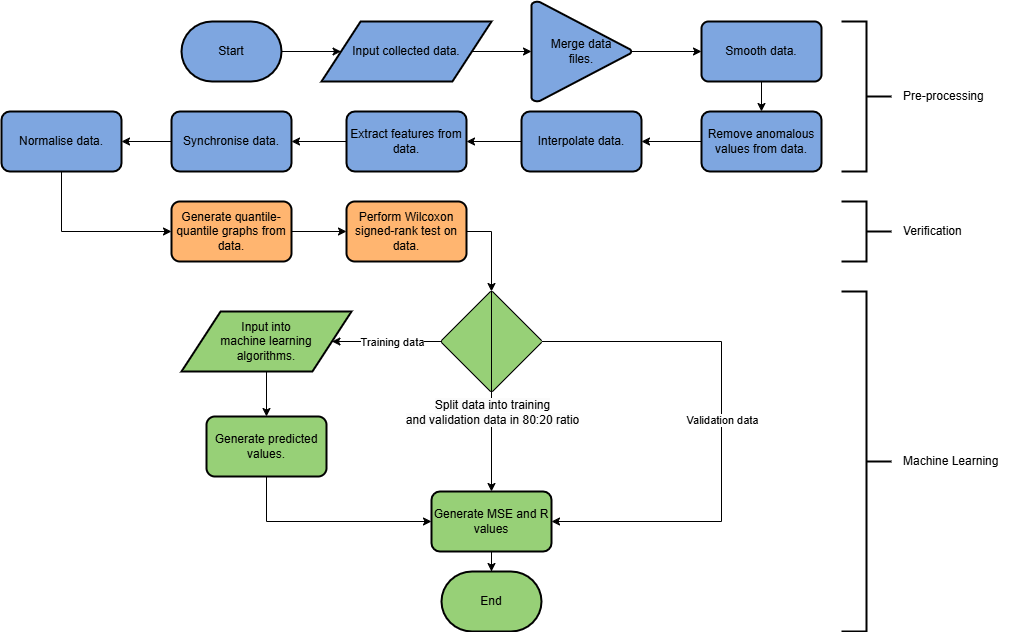

The diagram above was exported from draw.io. Its source (the exported page's mxGraphModel, read from the mxfile embedded in the PNG):
<mxGraphModel dx="2071" dy="772" grid="1" gridSize="10" guides="1" tooltips="1" connect="1" arrows="1" fold="1" page="1" pageScale="1" pageWidth="850" pageHeight="1100" math="0" shadow="0">
  <root>
    <mxCell id="0" />
    <mxCell id="1" parent="0" />
    <mxCell id="0zxr3URinevHNIQY81pl-1" value="" style="edgeStyle=orthogonalEdgeStyle;rounded=0;orthogonalLoop=1;jettySize=auto;html=1;" edge="1" parent="1" source="_vE03tt9DFnXl-MK95jD-24" target="0FL6Za24115D7KX3AY-h-31">
      <mxGeometry relative="1" as="geometry" />
    </mxCell>
    <mxCell id="_vE03tt9DFnXl-MK95jD-4" style="edgeStyle=orthogonalEdgeStyle;rounded=0;orthogonalLoop=1;jettySize=auto;html=1;fillColor=#7EA6E0;" parent="1" source="_vE03tt9DFnXl-MK95jD-2" target="_vE03tt9DFnXl-MK95jD-3" edge="1">
      <mxGeometry relative="1" as="geometry" />
    </mxCell>
    <mxCell id="_vE03tt9DFnXl-MK95jD-2" value="Start" style="strokeWidth=2;html=1;shape=mxgraph.flowchart.terminator;whiteSpace=wrap;fillColor=#7EA6E0;" parent="1" vertex="1">
      <mxGeometry x="130" y="330" width="100" height="60" as="geometry" />
    </mxCell>
    <mxCell id="_vE03tt9DFnXl-MK95jD-23" style="edgeStyle=orthogonalEdgeStyle;rounded=0;orthogonalLoop=1;jettySize=auto;html=1;fillColor=#7EA6E0;" parent="1" source="_vE03tt9DFnXl-MK95jD-3" target="_vE03tt9DFnXl-MK95jD-19" edge="1">
      <mxGeometry relative="1" as="geometry" />
    </mxCell>
    <mxCell id="_vE03tt9DFnXl-MK95jD-3" value="Input collected data." style="shape=parallelogram;html=1;strokeWidth=2;perimeter=parallelogramPerimeter;whiteSpace=wrap;rounded=1;arcSize=0;size=0.23;fillColor=#7EA6E0;" parent="1" vertex="1">
      <mxGeometry x="270" y="330" width="170" height="60" as="geometry" />
    </mxCell>
    <mxCell id="_vE03tt9DFnXl-MK95jD-10" value="" style="edgeStyle=orthogonalEdgeStyle;rounded=0;orthogonalLoop=1;jettySize=auto;html=1;fillColor=#7EA6E0;" parent="1" source="_vE03tt9DFnXl-MK95jD-5" target="_vE03tt9DFnXl-MK95jD-9" edge="1">
      <mxGeometry relative="1" as="geometry" />
    </mxCell>
    <mxCell id="_vE03tt9DFnXl-MK95jD-5" value="Smooth data." style="rounded=1;whiteSpace=wrap;html=1;absoluteArcSize=1;arcSize=14;strokeWidth=2;fillColor=#7EA6E0;" parent="1" vertex="1">
      <mxGeometry x="650" y="330" width="120" height="60" as="geometry" />
    </mxCell>
    <mxCell id="_vE03tt9DFnXl-MK95jD-12" value="" style="edgeStyle=orthogonalEdgeStyle;rounded=0;orthogonalLoop=1;jettySize=auto;html=1;fillColor=#7EA6E0;" parent="1" source="_vE03tt9DFnXl-MK95jD-9" target="_vE03tt9DFnXl-MK95jD-11" edge="1">
      <mxGeometry relative="1" as="geometry" />
    </mxCell>
    <mxCell id="_vE03tt9DFnXl-MK95jD-9" value="Remove anomalous values from data." style="whiteSpace=wrap;html=1;rounded=1;arcSize=14;strokeWidth=2;fillColor=#7EA6E0;" parent="1" vertex="1">
      <mxGeometry x="650" y="420" width="120" height="60" as="geometry" />
    </mxCell>
    <mxCell id="5EvGn3AHT2XHBsFOpgHe-5" style="edgeStyle=orthogonalEdgeStyle;rounded=0;orthogonalLoop=1;jettySize=auto;html=1;" parent="1" source="_vE03tt9DFnXl-MK95jD-11" target="_vE03tt9DFnXl-MK95jD-13" edge="1">
      <mxGeometry relative="1" as="geometry" />
    </mxCell>
    <mxCell id="_vE03tt9DFnXl-MK95jD-11" value="Interpolate data." style="whiteSpace=wrap;html=1;rounded=1;arcSize=14;strokeWidth=2;fillColor=#7EA6E0;" parent="1" vertex="1">
      <mxGeometry x="470" y="420" width="120" height="60" as="geometry" />
    </mxCell>
    <mxCell id="5EvGn3AHT2XHBsFOpgHe-6" style="edgeStyle=orthogonalEdgeStyle;rounded=0;orthogonalLoop=1;jettySize=auto;html=1;" parent="1" source="_vE03tt9DFnXl-MK95jD-13" target="5EvGn3AHT2XHBsFOpgHe-1" edge="1">
      <mxGeometry relative="1" as="geometry" />
    </mxCell>
    <mxCell id="_vE03tt9DFnXl-MK95jD-13" value="Extract features from data." style="whiteSpace=wrap;html=1;rounded=1;arcSize=14;strokeWidth=2;fillColor=#7EA6E0;" parent="1" vertex="1">
      <mxGeometry x="295" y="420" width="120" height="60" as="geometry" />
    </mxCell>
    <mxCell id="_vE03tt9DFnXl-MK95jD-20" style="edgeStyle=orthogonalEdgeStyle;rounded=0;orthogonalLoop=1;jettySize=auto;html=1;fillColor=#7EA6E0;" parent="1" source="_vE03tt9DFnXl-MK95jD-19" target="_vE03tt9DFnXl-MK95jD-5" edge="1">
      <mxGeometry relative="1" as="geometry" />
    </mxCell>
    <mxCell id="_vE03tt9DFnXl-MK95jD-19" value="Merge data &lt;br&gt;files." style="strokeWidth=2;html=1;shape=mxgraph.flowchart.merge_or_storage;whiteSpace=wrap;direction=north;fillColor=#7EA6E0;" parent="1" vertex="1">
      <mxGeometry x="480" y="310" width="100" height="100" as="geometry" />
    </mxCell>
    <mxCell id="0FL6Za24115D7KX3AY-h-33" style="edgeStyle=orthogonalEdgeStyle;rounded=0;orthogonalLoop=1;jettySize=auto;html=1;fillColor=#97D077;" parent="1" source="_vE03tt9DFnXl-MK95jD-24" target="0FL6Za24115D7KX3AY-h-25" edge="1">
      <mxGeometry relative="1" as="geometry">
        <Array as="points">
          <mxPoint x="370" y="650" />
          <mxPoint x="370" y="650" />
        </Array>
      </mxGeometry>
    </mxCell>
    <mxCell id="0FL6Za24115D7KX3AY-h-34" value="Training data" style="edgeLabel;html=1;align=center;verticalAlign=middle;resizable=0;points=[];fillColor=#97D077;" parent="0FL6Za24115D7KX3AY-h-33" connectable="0" vertex="1">
      <mxGeometry x="-0.2932" y="-2" relative="1" as="geometry">
        <mxPoint x="-11" y="2" as="offset" />
      </mxGeometry>
    </mxCell>
    <mxCell id="0FL6Za24115D7KX3AY-h-35" style="edgeStyle=orthogonalEdgeStyle;rounded=0;orthogonalLoop=1;jettySize=auto;html=1;fillColor=#97D077;exitX=0.5;exitY=0;exitDx=0;exitDy=0;exitPerimeter=0;entryX=1;entryY=0.5;entryDx=0;entryDy=0;" parent="1" source="_vE03tt9DFnXl-MK95jD-24" target="0FL6Za24115D7KX3AY-h-31" edge="1">
      <mxGeometry relative="1" as="geometry">
        <mxPoint x="490" y="639.9985714285715" as="sourcePoint" />
        <mxPoint x="570" y="820" as="targetPoint" />
        <Array as="points">
          <mxPoint x="670" y="650" />
          <mxPoint x="670" y="830" />
        </Array>
      </mxGeometry>
    </mxCell>
    <mxCell id="0FL6Za24115D7KX3AY-h-36" value="Validation data" style="edgeLabel;html=1;align=center;verticalAlign=middle;resizable=0;points=[];fillColor=#97D077;" parent="0FL6Za24115D7KX3AY-h-35" connectable="0" vertex="1">
      <mxGeometry x="-0.0241" relative="1" as="geometry">
        <mxPoint y="-1" as="offset" />
      </mxGeometry>
    </mxCell>
    <mxCell id="0zxr3URinevHNIQY81pl-2" value="&lt;span style=&quot;font-size: 12px; background-color: rgb(251, 251, 251);&quot;&gt;Split data into training&lt;/span&gt;&lt;br style=&quot;font-size: 12px; background-color: rgb(251, 251, 251);&quot;&gt;&lt;span style=&quot;font-size: 12px; background-color: rgb(251, 251, 251);&quot;&gt;and validation data in 80:20 ratio&lt;/span&gt;" style="edgeLabel;html=1;align=center;verticalAlign=middle;resizable=0;points=[];fillColor=#97D077;" connectable="0" vertex="1" parent="0FL6Za24115D7KX3AY-h-35">
      <mxGeometry x="-0.0241" relative="1" as="geometry">
        <mxPoint x="-230" y="-9" as="offset" />
      </mxGeometry>
    </mxCell>
    <mxCell id="_vE03tt9DFnXl-MK95jD-24" value="." style="verticalLabelPosition=bottom;verticalAlign=top;html=1;shape=mxgraph.flowchart.sort;direction=south;fillColor=#97D077;" parent="1" vertex="1">
      <mxGeometry x="390" y="600" width="100" height="100" as="geometry" />
    </mxCell>
    <mxCell id="0FL6Za24115D7KX3AY-h-10" style="edgeStyle=orthogonalEdgeStyle;rounded=0;orthogonalLoop=1;jettySize=auto;html=1;entryX=0;entryY=0.5;entryDx=0;entryDy=0;entryPerimeter=0;" parent="1" source="0FL6Za24115D7KX3AY-h-2" target="_vE03tt9DFnXl-MK95jD-24" edge="1">
      <mxGeometry relative="1" as="geometry">
        <Array as="points">
          <mxPoint x="440" y="540" />
        </Array>
      </mxGeometry>
    </mxCell>
    <mxCell id="0FL6Za24115D7KX3AY-h-2" value="Perform Wilcoxon signed-rank test on data." style="whiteSpace=wrap;html=1;rounded=1;arcSize=14;strokeWidth=2;fillColor=#FFB570;" parent="1" vertex="1">
      <mxGeometry x="295" y="510" width="120" height="60" as="geometry" />
    </mxCell>
    <mxCell id="0FL6Za24115D7KX3AY-h-9" value="" style="edgeStyle=orthogonalEdgeStyle;rounded=0;orthogonalLoop=1;jettySize=auto;html=1;fillColor=#FFB570;" parent="1" source="0FL6Za24115D7KX3AY-h-7" target="0FL6Za24115D7KX3AY-h-2" edge="1">
      <mxGeometry relative="1" as="geometry" />
    </mxCell>
    <mxCell id="0FL6Za24115D7KX3AY-h-7" value="Generate quantile-quantile graphs from data." style="whiteSpace=wrap;html=1;rounded=1;arcSize=14;strokeWidth=2;fillColor=#FFB570;" parent="1" vertex="1">
      <mxGeometry x="120" y="510" width="120" height="60" as="geometry" />
    </mxCell>
    <mxCell id="0FL6Za24115D7KX3AY-h-30" style="edgeStyle=orthogonalEdgeStyle;rounded=0;orthogonalLoop=1;jettySize=auto;html=1;fillColor=#97D077;" parent="1" source="0FL6Za24115D7KX3AY-h-25" target="0FL6Za24115D7KX3AY-h-29" edge="1">
      <mxGeometry relative="1" as="geometry" />
    </mxCell>
    <mxCell id="0FL6Za24115D7KX3AY-h-25" value="Input into &lt;br&gt;machine learning &lt;br&gt;algorithms." style="shape=parallelogram;html=1;strokeWidth=2;perimeter=parallelogramPerimeter;whiteSpace=wrap;rounded=1;arcSize=0;size=0.23;fillColor=#97D077;" parent="1" vertex="1">
      <mxGeometry x="130" y="620" width="170" height="60" as="geometry" />
    </mxCell>
    <mxCell id="0FL6Za24115D7KX3AY-h-32" value="" style="edgeStyle=orthogonalEdgeStyle;rounded=0;orthogonalLoop=1;jettySize=auto;html=1;fillColor=#97D077;" parent="1" source="0FL6Za24115D7KX3AY-h-29" target="0FL6Za24115D7KX3AY-h-31" edge="1">
      <mxGeometry relative="1" as="geometry">
        <Array as="points">
          <mxPoint x="215" y="830" />
        </Array>
      </mxGeometry>
    </mxCell>
    <mxCell id="0FL6Za24115D7KX3AY-h-29" value="Generate predicted values." style="whiteSpace=wrap;html=1;rounded=1;arcSize=14;strokeWidth=2;fillColor=#97D077;" parent="1" vertex="1">
      <mxGeometry x="155" y="725" width="120" height="60" as="geometry" />
    </mxCell>
    <mxCell id="0FL6Za24115D7KX3AY-h-39" style="edgeStyle=orthogonalEdgeStyle;rounded=0;orthogonalLoop=1;jettySize=auto;html=1;fillColor=#97D077;" parent="1" source="0FL6Za24115D7KX3AY-h-31" target="0FL6Za24115D7KX3AY-h-38" edge="1">
      <mxGeometry relative="1" as="geometry" />
    </mxCell>
    <mxCell id="0FL6Za24115D7KX3AY-h-31" value="Generate MSE and R values" style="whiteSpace=wrap;html=1;fillColor=#97D077;rounded=1;arcSize=14;strokeWidth=2;" parent="1" vertex="1">
      <mxGeometry x="380" y="800" width="120" height="60" as="geometry" />
    </mxCell>
    <mxCell id="0FL6Za24115D7KX3AY-h-38" value="End" style="strokeWidth=2;html=1;shape=mxgraph.flowchart.terminator;whiteSpace=wrap;fillColor=#97D077;" parent="1" vertex="1">
      <mxGeometry x="390" y="880" width="100" height="60" as="geometry" />
    </mxCell>
    <mxCell id="0FL6Za24115D7KX3AY-h-40" value="" style="strokeWidth=2;html=1;shape=mxgraph.flowchart.annotation_2;align=left;labelPosition=right;pointerEvents=1;fillColor=#97D077;direction=west;" parent="1" vertex="1">
      <mxGeometry x="790" y="330" width="50" height="150" as="geometry" />
    </mxCell>
    <mxCell id="0FL6Za24115D7KX3AY-h-44" value="Pre-processing" style="text;html=1;align=left;verticalAlign=middle;resizable=0;points=[];autosize=1;strokeColor=none;fillColor=none;" parent="1" vertex="1">
      <mxGeometry x="850" y="390" width="100" height="30" as="geometry" />
    </mxCell>
    <mxCell id="0FL6Za24115D7KX3AY-h-45" value="" style="strokeWidth=2;html=1;shape=mxgraph.flowchart.annotation_2;align=left;labelPosition=right;pointerEvents=1;fillColor=#97D077;direction=west;" parent="1" vertex="1">
      <mxGeometry x="790" y="510" width="50" height="60" as="geometry" />
    </mxCell>
    <mxCell id="0FL6Za24115D7KX3AY-h-46" value="Verification" style="text;html=1;align=left;verticalAlign=middle;resizable=0;points=[];autosize=1;strokeColor=none;fillColor=none;" parent="1" vertex="1">
      <mxGeometry x="850" y="525" width="80" height="30" as="geometry" />
    </mxCell>
    <mxCell id="0FL6Za24115D7KX3AY-h-47" value="" style="strokeWidth=2;html=1;shape=mxgraph.flowchart.annotation_2;align=left;labelPosition=right;pointerEvents=1;fillColor=#97D077;direction=west;" parent="1" vertex="1">
      <mxGeometry x="790" y="600" width="50" height="340" as="geometry" />
    </mxCell>
    <mxCell id="0FL6Za24115D7KX3AY-h-48" value="Machine Learning" style="text;html=1;align=left;verticalAlign=middle;resizable=0;points=[];autosize=1;strokeColor=none;fillColor=none;" parent="1" vertex="1">
      <mxGeometry x="850" y="755" width="120" height="30" as="geometry" />
    </mxCell>
    <mxCell id="5EvGn3AHT2XHBsFOpgHe-8" value="" style="edgeStyle=orthogonalEdgeStyle;rounded=0;orthogonalLoop=1;jettySize=auto;html=1;" parent="1" source="5EvGn3AHT2XHBsFOpgHe-1" target="5EvGn3AHT2XHBsFOpgHe-7" edge="1">
      <mxGeometry relative="1" as="geometry" />
    </mxCell>
    <mxCell id="5EvGn3AHT2XHBsFOpgHe-1" value="Synchronise data." style="whiteSpace=wrap;html=1;rounded=1;arcSize=14;strokeWidth=2;fillColor=#7EA6E0;" parent="1" vertex="1">
      <mxGeometry x="120" y="420" width="120" height="60" as="geometry" />
    </mxCell>
    <mxCell id="5EvGn3AHT2XHBsFOpgHe-9" style="edgeStyle=orthogonalEdgeStyle;rounded=0;orthogonalLoop=1;jettySize=auto;html=1;" parent="1" source="5EvGn3AHT2XHBsFOpgHe-7" target="0FL6Za24115D7KX3AY-h-7" edge="1">
      <mxGeometry relative="1" as="geometry">
        <Array as="points">
          <mxPoint x="10" y="540" />
        </Array>
      </mxGeometry>
    </mxCell>
    <mxCell id="5EvGn3AHT2XHBsFOpgHe-7" value="Normalise data." style="whiteSpace=wrap;html=1;fillColor=#7EA6E0;rounded=1;arcSize=14;strokeWidth=2;" parent="1" vertex="1">
      <mxGeometry x="-50" y="420" width="120" height="60" as="geometry" />
    </mxCell>
  </root>
</mxGraphModel>